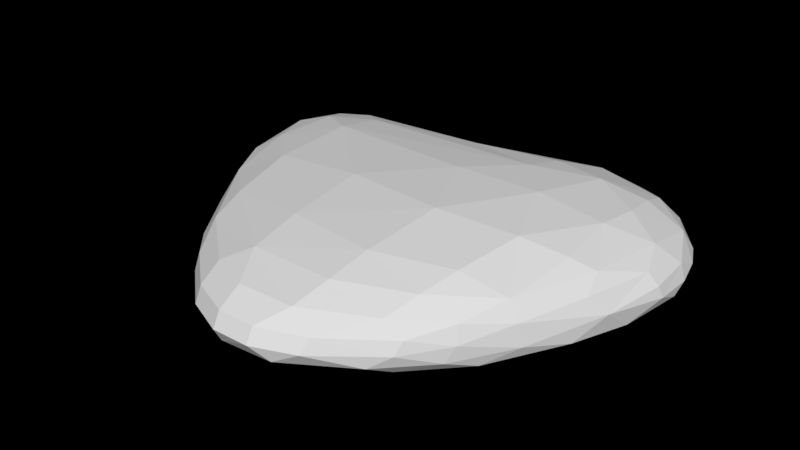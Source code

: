 # Source: Roca_L_10.blend  (saved by Blender 2.79.0; exported with 4.5.12 LTS)
import bpy
from mathutils import Matrix  # noqa: F401  (used for matrix-valued properties, if any)

bpy.ops.wm.read_factory_settings(use_empty=True)
scene = bpy.context.scene
scene.name = 'Scene'

# ---- collections
col_collection_1 = bpy.data.collections.new('Collection 1'); scene.collection.children.link(col_collection_1)

# ---- world
world_world = bpy.data.worlds.new('World'); scene.world = world_world
world_world.use_nodes = True; world_world.node_tree.nodes.clear()
_N = world_world.node_tree.nodes; _L = world_world.node_tree.links
n0 = _N.new('ShaderNodeOutputWorld'); n0.name = 'World Output'; n0.location = (300, 300)
n0.is_active_output = True
world_world.color = (0.05088, 0.05088, 0.05088)
world_world.use_sun_shadow = False
world_world.sun_shadow_jitter_overblur = 0.0
world_world.cycles.sampling_method = 'MANUAL'

# ---- meshes
me_cube_002 = bpy.data.meshes.new('Cube.002')
me_cube_002.from_pydata([(-3.085, 1.363, -1.0), (-3.085, 1.363, -0.1899), (-3.1, 2.456, -1.0), (-3.1, 2.456, 0.02325), (1.471, 0.06191, -0.9782), (1.471, 0.06191, -0.3751), (2.311, 1.686, -0.9789), (2.311, 1.686, -0.3941), (-2.5, 2.935, -0.1834), (-2.5, 2.935, -1.0), (2.202, 2.786, -0.9782), (2.202, 2.786, -0.3823), (1.202, 1.014, -0.9956), (1.202, 1.014, 0.21), (0.6538, -1.113, -0.977), (0.6538, -1.113, -0.2122), (1.016, 3.704, -0.977), (1.016, 3.704, -0.01187), (-1.073, 1.121, -1.011), (-0.8881, -1.955, -0.1945), (-0.7892, 3.066, -0.9952), (-1.073, 1.121, 0.2276), (-0.8881, -1.955, -0.9952), (-0.7892, 3.066, -0.1998)], [], [(0, 1, 3, 2), (18, 2, 9, 20), (6, 7, 5, 4), (22, 19, 1, 0), (12, 6, 4, 14), (21, 3, 1, 19), (16, 17, 11, 10), (13, 7, 11, 17), (2, 3, 8, 9), (7, 6, 10, 11), (21, 13, 17, 23), (20, 23, 17, 16), (7, 13, 15, 5), (18, 12, 14, 22), (4, 5, 15, 14), (6, 12, 16, 10), (2, 18, 22, 0), (9, 8, 23, 20), (3, 21, 23, 8), (13, 21, 19, 15), (14, 15, 19, 22), (12, 18, 20, 16)])
me_cube_002.use_remesh_preserve_volume = False
me_cube_002.use_remesh_preserve_attributes = False
me_cube_002.use_mirror_vertex_groups = False
me_cube_002.update()

# ---- objects
ob_roca_l = bpy.data.objects.new('Roca_L', me_cube_002)

# ---- transforms, parenting, visibility, modifiers, constraints
ob_roca_l.location = (0.0, 0.0, 1.0)
ob_roca_l.lineart.crease_threshold = 0.0
_m = ob_roca_l.modifiers.new('Subsurf', 'SUBSURF')
_m.uv_smooth = 'PRESERVE_CORNERS'
_m.quality = 2
_m.show_only_control_edges = False
_m = ob_roca_l.modifiers.new('Decimate', 'DECIMATE')
_m.ratio = 0.3915

# ---- collection membership
col_collection_1.objects.link(ob_roca_l)

# ---- scene / render settings (as saved in the file)
scene.frame_start = 1; scene.frame_end = 250; scene.frame_set(3)
scene.render.engine = 'CYCLES'
scene.render.resolution_percentage = 50
scene.render.dither_intensity = 0.0
scene.cycles.use_denoising = False
scene.cycles.samples = 128
scene.cycles.sampling_pattern = 'TABULATED_SOBOL'
scene.cycles.use_adaptive_sampling = False
scene.cycles.use_light_tree = False
scene.cycles.blur_glossy = 0.0
scene.cycles.sample_clamp_indirect = 0.0
scene.view_settings.view_transform = 'Standard'
bpy.context.view_layer.update()

# ---- added for rendering (the .blend has no active camera and no usable light): camera, sun
cam_auto = bpy.data.cameras.new('AutoCamera')
cam_auto.lens = 50.0
cam_auto.sensor_width = 36.0
cam_auto.clip_end = 1000.0
ob_auto_camera = bpy.data.objects.new('AutoCamera', cam_auto)
scene.collection.objects.link(ob_auto_camera)
ob_auto_camera.location = (5.98976, -6.62984, 5.66485)
ob_auto_camera.rotation_euler = (1.09748, -7.21219e-08, 0.694738)
scene.camera = ob_auto_camera
light_auto_sun = bpy.data.lights.new('AutoSun', 'SUN')
light_auto_sun.energy = 3.0
light_auto_sun.angle = 0.0523599
ob_auto_sun = bpy.data.objects.new('AutoSun', light_auto_sun)
scene.collection.objects.link(ob_auto_sun)
ob_auto_sun.rotation_euler = (0.872665, 0.174533, 0.523599)
bpy.context.view_layer.update()
